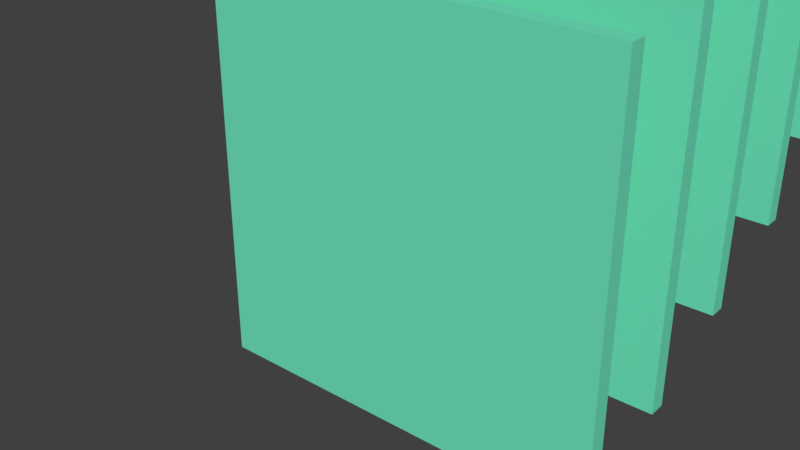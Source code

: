 # Source: StairLanding.blend  (saved by Blender 2.78.0; exported with 4.5.12 LTS)
import bpy
from mathutils import Matrix  # noqa: F401  (used for matrix-valued properties, if any)

bpy.ops.wm.read_factory_settings(use_empty=True)
scene = bpy.context.scene
scene.name = 'Scene'

# ---- collections
col_collection_1 = bpy.data.collections.new('Collection 1'); scene.collection.children.link(col_collection_1)

# ---- materials (node trees are filled in below, after node groups)
mat_stair = bpy.data.materials.new('Stair')
mat_stair.alpha_threshold = 0.0
mat_stair.use_transparent_shadow = False
mat_stair.diffuse_color = (0.1657, 0.8, 0.5276, 1.0)
mat_stair.roughness = 0.5
mat_stairsupport = bpy.data.materials.new('StairSupport')
mat_stairsupport.alpha_threshold = 0.0
mat_stairsupport.use_transparent_shadow = False
mat_stairsupport.diffuse_color = (0.0107, 0.6478, 0.8, 1.0)
mat_stairsupport.roughness = 0.5

# ---- material node trees

# ---- world
world_world = bpy.data.worlds.new('World'); scene.world = world_world
world_world.color = (0.05088, 0.05088, 0.05088)
world_world.use_sun_shadow = False
world_world.sun_shadow_jitter_overblur = 0.0
world_world.cycles.sampling_method = 'MANUAL'

# ---- meshes
me_stairsection = bpy.data.meshes.new('StairSection')
me_stairsection.from_pydata([(1.2, 0.0, 1.2), (1.2, 0.1, 1.2), (-1.2, 0.0, 1.2), (-1.2, 0.1, 1.2), (-1.2, 0.1, -1.2), (-1.2, 4.47e-07, -1.2), (1.2, 4.47e-07, -1.2), (1.2, 0.1, -1.2)], [], [(3, 4, 5, 2), (0, 1, 3, 2), (0, 6, 7, 1), (2, 5, 6, 0), (6, 5, 4, 7), (1, 7, 4, 3)])
me_stairsection.materials.append(mat_stair)
me_stairsection.materials.append(mat_stairsupport)
me_stairsection.use_remesh_preserve_volume = False
me_stairsection.use_remesh_preserve_attributes = False
me_stairsection.use_mirror_vertex_groups = False
me_stairsection.update()

# ---- objects
ob_stairsection = bpy.data.objects.new('StairSection', me_stairsection)

# ---- transforms, parenting, visibility, modifiers, constraints
ob_stairsection.location = (0.0, 0.0, 0.0)
ob_stairsection.lineart.crease_threshold = 0.0
_m = ob_stairsection.modifiers.new('Array', 'ARRAY')
_m.count = 13
_m.use_constant_offset = True
_m.constant_offset_displace = (0.0, 0.6, 0.3)
_m.use_relative_offset = False

# ---- collection membership
col_collection_1.objects.link(ob_stairsection)

# ---- scene / render settings (as saved in the file)
scene.frame_start = 1; scene.frame_end = 250; scene.frame_set(1)
scene.render.engine = 'BLENDER_EEVEE_NEXT'
scene.render.resolution_percentage = 50
scene.render.dither_intensity = 0.0
scene.cycles.use_denoising = False
scene.cycles.samples = 128
scene.cycles.sampling_pattern = 'TABULATED_SOBOL'
scene.cycles.light_sampling_threshold = 0.0
scene.cycles.use_adaptive_sampling = False
scene.cycles.use_light_tree = False
scene.cycles.blur_glossy = 0.0
scene.cycles.sample_clamp_indirect = 0.0
scene.view_settings.view_transform = 'Standard'
bpy.context.view_layer.update()

# ---- added for rendering (the .blend has no active camera and no usable light): camera, sun
cam_auto = bpy.data.cameras.new('AutoCamera')
cam_auto.lens = 50.0
cam_auto.sensor_width = 36.0
cam_auto.clip_end = 1000.0
ob_auto_camera = bpy.data.objects.new('AutoCamera', cam_auto)
scene.collection.objects.link(ob_auto_camera)
ob_auto_camera.location = (3.14168, -3.72002, 2.51334)
ob_auto_camera.rotation_euler = (1.09748, -7.21219e-08, 0.694738)
scene.camera = ob_auto_camera
light_auto_sun = bpy.data.lights.new('AutoSun', 'SUN')
light_auto_sun.energy = 3.0
light_auto_sun.angle = 0.0523599
ob_auto_sun = bpy.data.objects.new('AutoSun', light_auto_sun)
scene.collection.objects.link(ob_auto_sun)
ob_auto_sun.rotation_euler = (0.872665, 0.174533, 0.523599)
bpy.context.view_layer.update()
